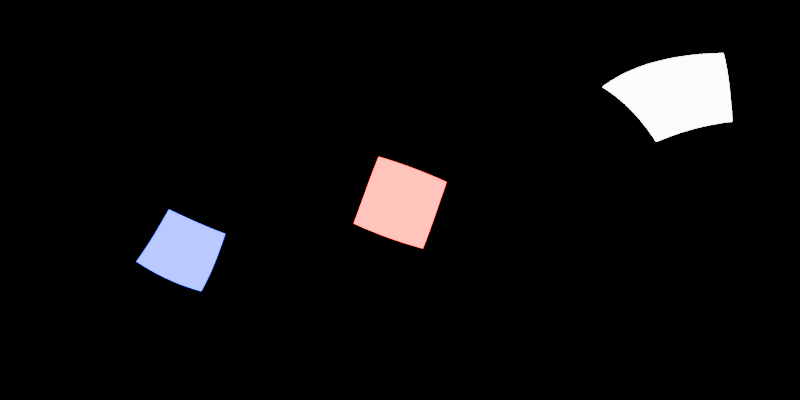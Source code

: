 # Source: EnvironmentMap.blend  (saved by Blender 4.1.24; exported with 4.5.12 LTS)
import bpy
from mathutils import Matrix  # noqa: F401  (used for matrix-valued properties, if any)

bpy.ops.wm.read_factory_settings(use_empty=True)
scene = bpy.context.scene
scene.name = 'Scene'

# ---- collections
col_collection = bpy.data.collections.new('Collection'); scene.collection.children.link(col_collection)

# ---- world
world_world = bpy.data.worlds.new('World'); scene.world = world_world
world_world.use_nodes = True; world_world.node_tree.nodes.clear()
_N = world_world.node_tree.nodes; _L = world_world.node_tree.links
n0 = _N.new('ShaderNodeOutputWorld'); n0.name = 'World Output'; n0.location = (300, 300)
n1 = _N.new('ShaderNodeBackground'); n1.name = 'Background'; n1.location = (10, 300)
n1.inputs[0].default_value = (0.0, 0.0, 0.0, 1.0)
_L.new(n1.outputs[0], n0.inputs[0])
n0.is_active_output = True
world_world.color = (0.05088, 0.05088, 0.05088)
world_world.use_sun_shadow = False
world_world.sun_shadow_jitter_overblur = 0.0

# ---- cameras
cam_camera_001 = bpy.data.cameras.new('Camera.001')
cam_camera_001.type = 'PANO'
cam_camera_001.panorama_type = 'EQUIRECTANGULAR'

# ---- lights
light_area = bpy.data.lights.new('Area', 'AREA')
light_area.transmission_factor = 0.0
light_area.energy = 1000.0
light_area.shadow_maximum_resolution = 0.006
light_area.use_absolute_resolution = True
light_area.size = 1.0
light_area.size_y = 1.0
light_area_001 = bpy.data.lights.new('Area.001', 'AREA')
light_area_001.color = (0.0, 0.0, 1.0)
light_area_001.transmission_factor = 0.0
light_area_001.energy = 1000.0
light_area_001.shadow_maximum_resolution = 0.006
light_area_001.use_absolute_resolution = True
light_area_001.size = 1.0
light_area_001.size_y = 1.0
light_area_002 = bpy.data.lights.new('Area.002', 'AREA')
light_area_002.color = (1.0, 0.0, 0.0)
light_area_002.transmission_factor = 0.0
light_area_002.energy = 1000.0
light_area_002.shadow_maximum_resolution = 0.006
light_area_002.use_absolute_resolution = True
light_area_002.size = 1.0
light_area_002.size_y = 1.0

# ---- objects
ob_camera = bpy.data.objects.new('Camera', cam_camera_001)
ob_area = bpy.data.objects.new('Area', light_area)
ob_area_001 = bpy.data.objects.new('Area.001', light_area_001)
ob_area_002 = bpy.data.objects.new('Area.002', light_area_002)

# ---- transforms, parenting, visibility, modifiers, constraints
ob_camera.location = (0.0, 0.0, 0.0)
ob_camera.rotation_euler = (1.571, 0.0, 0.0)
ob_area.location = (5.038, -3.472, 6.532)
ob_area.rotation_euler = (-5.589, 0.2651, 0.6786)
ob_area.scale = (5.118, 5.118, 5.118)
ob_area.visible_camera = True
ob_area_001.location = (-9.35, -1.277, -3.948)
ob_area_001.rotation_euler = (-16.49, -5.312, 5.53)
ob_area_001.scale = (5.118, 5.118, 5.118)
ob_area_001.visible_camera = True
ob_area_002.location = (0.0428, 8.628, -0.1874)
ob_area_002.rotation_euler = (-14.16, 0.3548, 6.291)
ob_area_002.scale = (5.118, 5.118, 5.118)
ob_area_002.visible_camera = True

# ---- collection membership
col_collection.objects.link(ob_camera)
col_collection.objects.link(ob_area)
col_collection.objects.link(ob_area_001)
col_collection.objects.link(ob_area_002)

# ---- scene / render settings (as saved in the file)
scene.camera = ob_camera
scene.frame_start = 1; scene.frame_end = 250; scene.frame_set(143)
scene.render.engine = 'CYCLES'
scene.render.resolution_x = 2048
scene.render.resolution_y = 1024
scene.cycles.samples = 256
scene.cycles.sampling_pattern = 'TABULATED_SOBOL'
scene.eevee.ray_tracing_options.trace_max_roughness = 0.0
bpy.context.view_layer.update()
